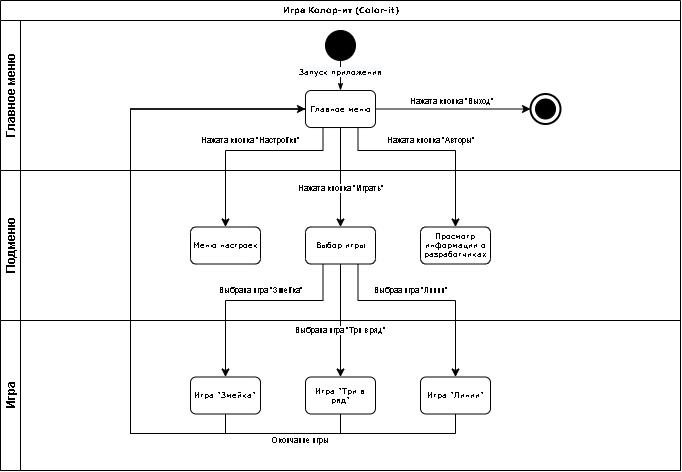

The diagram above was exported from draw.io. Its source (the exported page's mxGraphModel, read from the mxfile embedded in the PNG):
<mxGraphModel dx="1185" dy="685" grid="1" gridSize="10" guides="1" tooltips="1" connect="1" arrows="1" fold="1" page="1" pageScale="1" pageWidth="1100" pageHeight="850" background="#ffffff" math="0" shadow="0">
  <root>
    <mxCell id="0" />
    <mxCell id="1" parent="0" />
    <mxCell id="2b4e8129b02d487f-1" value="Игра Колор-ит (Color-it)" style="swimlane;html=1;childLayout=stackLayout;horizontal=1;startSize=20;horizontalStack=0;rounded=0;shadow=0;labelBackgroundColor=none;strokeWidth=1;fontFamily=Verdana;fontSize=8;align=center;" parent="1" vertex="1">
      <mxGeometry x="180" y="70" width="680" height="470" as="geometry" />
    </mxCell>
    <mxCell id="2b4e8129b02d487f-2" value="Главное меню" style="swimlane;html=1;startSize=20;horizontal=0;" parent="2b4e8129b02d487f-1" vertex="1">
      <mxGeometry y="20" width="680" height="150" as="geometry" />
    </mxCell>
    <mxCell id="2b4e8129b02d487f-18" value="&lt;font size=&quot;1&quot;&gt;&lt;span style=&quot;color: rgb(0 , 0 , 0) ; font-family: &amp;#34;verdana&amp;#34; ; font-style: normal ; font-weight: 400 ; letter-spacing: normal ; text-align: center ; text-indent: 0px ; text-transform: none ; word-spacing: 0px ; background-color: rgb(248 , 249 , 250) ; display: inline ; float: none ; font-size: 8px&quot;&gt;Запуск приложения&lt;/span&gt;&lt;/font&gt;" style="edgeStyle=orthogonalEdgeStyle;rounded=0;html=1;labelBackgroundColor=none;startArrow=none;startFill=0;startSize=5;endArrow=classicThin;endFill=1;endSize=5;jettySize=auto;orthogonalLoop=1;strokeWidth=1;fontFamily=Verdana;fontSize=8;entryX=0.5;entryY=0;entryDx=0;entryDy=0;" parent="2b4e8129b02d487f-2" source="2b4e8129b02d487f-5" target="2b4e8129b02d487f-6" edge="1">
      <mxGeometry x="-0.6" relative="1" as="geometry">
        <mxPoint as="offset" />
      </mxGeometry>
    </mxCell>
    <mxCell id="2b4e8129b02d487f-5" value="" style="ellipse;whiteSpace=wrap;html=1;rounded=0;shadow=0;labelBackgroundColor=none;strokeWidth=1;fontFamily=Verdana;fontSize=8;align=center;fillColor=#000000;" parent="2b4e8129b02d487f-2" vertex="1">
      <mxGeometry x="325" y="10" width="30" height="30" as="geometry" />
    </mxCell>
    <mxCell id="NfqJaOLf-1MmB_YsHYNm-4" value="Нажата кнопка &quot;Выход&quot;" style="edgeStyle=orthogonalEdgeStyle;rounded=0;orthogonalLoop=1;jettySize=auto;html=1;exitX=1;exitY=0.5;exitDx=0;exitDy=0;entryX=0;entryY=0.5;entryDx=0;entryDy=0;fontSize=8;" edge="1" parent="2b4e8129b02d487f-2" source="2b4e8129b02d487f-6" target="2b4e8129b02d487f-11">
      <mxGeometry x="-0.0213" y="8" relative="1" as="geometry">
        <mxPoint as="offset" />
      </mxGeometry>
    </mxCell>
    <mxCell id="2b4e8129b02d487f-6" value="Главное меню" style="rounded=1;whiteSpace=wrap;html=1;shadow=0;labelBackgroundColor=none;strokeWidth=1;fontFamily=Verdana;fontSize=8;align=center;" parent="2b4e8129b02d487f-2" vertex="1">
      <mxGeometry x="305" y="69.99999999999997" width="70" height="37" as="geometry" />
    </mxCell>
    <mxCell id="2b4e8129b02d487f-11" value="" style="ellipse;whiteSpace=wrap;html=1;rounded=0;shadow=0;labelBackgroundColor=none;strokeWidth=2;fontFamily=Verdana;fontSize=8;align=center;" parent="2b4e8129b02d487f-2" vertex="1">
      <mxGeometry x="530" y="73.5" width="30" height="30" as="geometry" />
    </mxCell>
    <mxCell id="NfqJaOLf-1MmB_YsHYNm-3" value="" style="ellipse;whiteSpace=wrap;html=1;aspect=fixed;fillColor=#000000;gradientColor=none;" vertex="1" parent="2b4e8129b02d487f-2">
      <mxGeometry x="535" y="78.5" width="20" height="20" as="geometry" />
    </mxCell>
    <mxCell id="2b4e8129b02d487f-3" value="Подменю" style="swimlane;html=1;startSize=20;horizontal=0;" parent="2b4e8129b02d487f-1" vertex="1">
      <mxGeometry y="170" width="680" height="150" as="geometry" />
    </mxCell>
    <mxCell id="2b4e8129b02d487f-12" value="Меню настроек" style="rounded=1;whiteSpace=wrap;html=1;shadow=0;labelBackgroundColor=none;strokeWidth=1;fontFamily=Verdana;fontSize=8;align=center;" parent="2b4e8129b02d487f-3" vertex="1">
      <mxGeometry x="190" y="56.49999999999996" width="70" height="37" as="geometry" />
    </mxCell>
    <mxCell id="2b4e8129b02d487f-7" value="Просмотр информации о разработчиках" style="rounded=1;whiteSpace=wrap;html=1;shadow=0;labelBackgroundColor=none;strokeWidth=1;fontFamily=Verdana;fontSize=8;align=center;" parent="2b4e8129b02d487f-3" vertex="1">
      <mxGeometry x="420" y="56.49999999999997" width="70" height="37" as="geometry" />
    </mxCell>
    <mxCell id="2b4e8129b02d487f-9" value="Выбор игры" style="rounded=1;whiteSpace=wrap;html=1;shadow=0;labelBackgroundColor=none;strokeWidth=1;fontFamily=Verdana;fontSize=8;align=center;" parent="2b4e8129b02d487f-3" vertex="1">
      <mxGeometry x="305" y="56.49999999999997" width="70" height="37" as="geometry" />
    </mxCell>
    <mxCell id="2b4e8129b02d487f-4" value="Игра" style="swimlane;html=1;startSize=20;horizontal=0;" parent="2b4e8129b02d487f-1" vertex="1">
      <mxGeometry y="320" width="680" height="150" as="geometry" />
    </mxCell>
    <mxCell id="NfqJaOLf-1MmB_YsHYNm-9" value="Игра &quot;Три в ряд&quot;" style="rounded=1;whiteSpace=wrap;html=1;shadow=0;labelBackgroundColor=none;strokeWidth=1;fontFamily=Verdana;fontSize=8;align=center;" vertex="1" parent="2b4e8129b02d487f-4">
      <mxGeometry x="305" y="56.5" width="70" height="37" as="geometry" />
    </mxCell>
    <mxCell id="NfqJaOLf-1MmB_YsHYNm-10" value="Игра &quot;Линии&quot;" style="rounded=1;whiteSpace=wrap;html=1;shadow=0;labelBackgroundColor=none;strokeWidth=1;fontFamily=Verdana;fontSize=8;align=center;" vertex="1" parent="2b4e8129b02d487f-4">
      <mxGeometry x="420" y="56.5" width="70" height="37" as="geometry" />
    </mxCell>
    <mxCell id="NfqJaOLf-1MmB_YsHYNm-11" value="Игра &quot;Змейка&quot;" style="rounded=1;whiteSpace=wrap;html=1;shadow=0;labelBackgroundColor=none;strokeWidth=1;fontFamily=Verdana;fontSize=8;align=center;" vertex="1" parent="2b4e8129b02d487f-4">
      <mxGeometry x="190" y="56.5" width="70" height="37" as="geometry" />
    </mxCell>
    <mxCell id="NfqJaOLf-1MmB_YsHYNm-5" value="Нажата кнопка &quot;Авторы&quot;" style="edgeStyle=orthogonalEdgeStyle;rounded=0;orthogonalLoop=1;jettySize=auto;html=1;exitX=0.75;exitY=1;exitDx=0;exitDy=0;entryX=0.5;entryY=0;entryDx=0;entryDy=0;fontSize=8;" edge="1" parent="2b4e8129b02d487f-1" source="2b4e8129b02d487f-6" target="2b4e8129b02d487f-7">
      <mxGeometry x="-0.0254" y="10" relative="1" as="geometry">
        <Array as="points">
          <mxPoint x="358" y="150" />
          <mxPoint x="455" y="150" />
        </Array>
        <mxPoint as="offset" />
      </mxGeometry>
    </mxCell>
    <mxCell id="NfqJaOLf-1MmB_YsHYNm-6" value="Нажата кнопка &quot;Настройки&quot;" style="edgeStyle=orthogonalEdgeStyle;rounded=0;orthogonalLoop=1;jettySize=auto;html=1;exitX=0.25;exitY=1;exitDx=0;exitDy=0;entryX=0.5;entryY=0;entryDx=0;entryDy=0;fontSize=8;" edge="1" parent="2b4e8129b02d487f-1" source="2b4e8129b02d487f-6" target="2b4e8129b02d487f-12">
      <mxGeometry x="-0.0254" y="-10" relative="1" as="geometry">
        <Array as="points">
          <mxPoint x="322" y="150" />
          <mxPoint x="225" y="150" />
        </Array>
        <mxPoint as="offset" />
      </mxGeometry>
    </mxCell>
    <mxCell id="NfqJaOLf-1MmB_YsHYNm-7" value="Нажата кнопка &quot;Играть&quot;" style="edgeStyle=orthogonalEdgeStyle;rounded=0;orthogonalLoop=1;jettySize=auto;html=1;exitX=0.5;exitY=1;exitDx=0;exitDy=0;entryX=0.5;entryY=0;entryDx=0;entryDy=0;fontSize=8;" edge="1" parent="2b4e8129b02d487f-1" source="2b4e8129b02d487f-6" target="2b4e8129b02d487f-9">
      <mxGeometry x="0.225" relative="1" as="geometry">
        <mxPoint as="offset" />
      </mxGeometry>
    </mxCell>
    <mxCell id="NfqJaOLf-1MmB_YsHYNm-12" value="Выбрана игра &quot;Три в ряд&quot;" style="edgeStyle=orthogonalEdgeStyle;rounded=0;orthogonalLoop=1;jettySize=auto;html=1;exitX=0.5;exitY=1;exitDx=0;exitDy=0;entryX=0.5;entryY=0;entryDx=0;entryDy=0;fontSize=8;" edge="1" parent="2b4e8129b02d487f-1" source="2b4e8129b02d487f-9" target="NfqJaOLf-1MmB_YsHYNm-9">
      <mxGeometry x="0.177" relative="1" as="geometry">
        <mxPoint as="offset" />
      </mxGeometry>
    </mxCell>
    <mxCell id="NfqJaOLf-1MmB_YsHYNm-13" value="Выбрана игра &quot;Змейка&quot;" style="edgeStyle=orthogonalEdgeStyle;rounded=0;orthogonalLoop=1;jettySize=auto;html=1;exitX=0.25;exitY=1;exitDx=0;exitDy=0;entryX=0.5;entryY=0;entryDx=0;entryDy=0;fontSize=8;" edge="1" parent="2b4e8129b02d487f-1" source="2b4e8129b02d487f-9" target="NfqJaOLf-1MmB_YsHYNm-11">
      <mxGeometry x="-0.0595" y="-10" relative="1" as="geometry">
        <Array as="points">
          <mxPoint x="322" y="300" />
          <mxPoint x="225" y="300" />
        </Array>
        <mxPoint as="offset" />
      </mxGeometry>
    </mxCell>
    <mxCell id="NfqJaOLf-1MmB_YsHYNm-14" value="Выбраа игра &quot;Линии&quot;" style="edgeStyle=orthogonalEdgeStyle;rounded=0;orthogonalLoop=1;jettySize=auto;html=1;exitX=0.75;exitY=1;exitDx=0;exitDy=0;entryX=0.5;entryY=0;entryDx=0;entryDy=0;fontSize=8;" edge="1" parent="2b4e8129b02d487f-1" source="2b4e8129b02d487f-9" target="NfqJaOLf-1MmB_YsHYNm-10">
      <mxGeometry x="-0.1545" y="10" relative="1" as="geometry">
        <Array as="points">
          <mxPoint x="358" y="300" />
          <mxPoint x="455" y="300" />
        </Array>
        <mxPoint as="offset" />
      </mxGeometry>
    </mxCell>
    <mxCell id="NfqJaOLf-1MmB_YsHYNm-16" value="Окончание игры" style="edgeStyle=orthogonalEdgeStyle;rounded=0;orthogonalLoop=1;jettySize=auto;html=1;exitX=0.5;exitY=1;exitDx=0;exitDy=0;entryX=0;entryY=0.5;entryDx=0;entryDy=0;fontSize=8;" edge="1" parent="2b4e8129b02d487f-1" source="NfqJaOLf-1MmB_YsHYNm-10" target="2b4e8129b02d487f-6">
      <mxGeometry x="-0.5864" y="7" relative="1" as="geometry">
        <Array as="points">
          <mxPoint x="455" y="433" />
          <mxPoint x="130" y="433" />
          <mxPoint x="130" y="109" />
        </Array>
        <mxPoint as="offset" />
      </mxGeometry>
    </mxCell>
    <mxCell id="NfqJaOLf-1MmB_YsHYNm-19" style="edgeStyle=orthogonalEdgeStyle;rounded=0;orthogonalLoop=1;jettySize=auto;html=1;exitX=0.5;exitY=1;exitDx=0;exitDy=0;entryX=0;entryY=0.5;entryDx=0;entryDy=0;fontSize=8;endArrow=none;endFill=0;" edge="1" parent="2b4e8129b02d487f-1" source="NfqJaOLf-1MmB_YsHYNm-11" target="2b4e8129b02d487f-6">
      <mxGeometry relative="1" as="geometry">
        <Array as="points">
          <mxPoint x="225" y="433" />
          <mxPoint x="130" y="433" />
          <mxPoint x="130" y="109" />
        </Array>
      </mxGeometry>
    </mxCell>
    <mxCell id="NfqJaOLf-1MmB_YsHYNm-20" style="edgeStyle=orthogonalEdgeStyle;rounded=0;orthogonalLoop=1;jettySize=auto;html=1;exitX=0.5;exitY=1;exitDx=0;exitDy=0;entryX=0;entryY=0.5;entryDx=0;entryDy=0;fontSize=8;endArrow=none;endFill=0;" edge="1" parent="2b4e8129b02d487f-1" source="NfqJaOLf-1MmB_YsHYNm-9" target="2b4e8129b02d487f-6">
      <mxGeometry relative="1" as="geometry">
        <Array as="points">
          <mxPoint x="340" y="433" />
          <mxPoint x="130" y="433" />
          <mxPoint x="130" y="109" />
        </Array>
      </mxGeometry>
    </mxCell>
  </root>
</mxGraphModel>